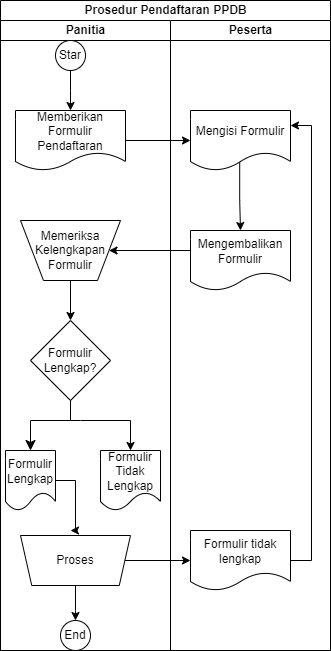

The diagram above was exported from draw.io. Its source (the exported page's mxGraphModel, read from the mxfile embedded in the PNG):
<mxGraphModel dx="823" dy="522" grid="1" gridSize="10" guides="1" tooltips="1" connect="1" arrows="1" fold="1" page="1" pageScale="1" pageWidth="850" pageHeight="1100" math="0" shadow="0">
  <root>
    <mxCell id="0" />
    <mxCell id="1" parent="0" />
    <mxCell id="ynDNdupcmsz2FQvX0_-6-1" value="Prosedur Pendaftaran PPDB" style="swimlane;childLayout=stackLayout;resizeParent=1;resizeParentMax=0;startSize=20;html=1;" vertex="1" parent="1">
      <mxGeometry x="340" y="100" width="330" height="650" as="geometry" />
    </mxCell>
    <mxCell id="ynDNdupcmsz2FQvX0_-6-2" value="Panitia" style="swimlane;startSize=20;html=1;" vertex="1" parent="ynDNdupcmsz2FQvX0_-6-1">
      <mxGeometry y="20" width="170" height="630" as="geometry" />
    </mxCell>
    <mxCell id="ynDNdupcmsz2FQvX0_-6-17" value="" style="edgeStyle=orthogonalEdgeStyle;rounded=0;orthogonalLoop=1;jettySize=auto;html=1;" edge="1" parent="ynDNdupcmsz2FQvX0_-6-2" source="ynDNdupcmsz2FQvX0_-6-7" target="ynDNdupcmsz2FQvX0_-6-10">
      <mxGeometry relative="1" as="geometry">
        <Array as="points">
          <mxPoint x="70" y="70" />
          <mxPoint x="70" y="70" />
        </Array>
      </mxGeometry>
    </mxCell>
    <mxCell id="ynDNdupcmsz2FQvX0_-6-7" value="Star" style="ellipse;whiteSpace=wrap;html=1;aspect=fixed;" vertex="1" parent="ynDNdupcmsz2FQvX0_-6-2">
      <mxGeometry x="55" y="20" width="30" height="30" as="geometry" />
    </mxCell>
    <mxCell id="ynDNdupcmsz2FQvX0_-6-10" value="Memberikan Formulir Pendaftaran" style="shape=document;whiteSpace=wrap;html=1;boundedLbl=1;" vertex="1" parent="ynDNdupcmsz2FQvX0_-6-2">
      <mxGeometry x="15" y="90" width="110" height="60" as="geometry" />
    </mxCell>
    <mxCell id="ynDNdupcmsz2FQvX0_-6-16" value="Memeriksa Kelengkapan Formulir" style="verticalLabelPosition=middle;verticalAlign=middle;html=1;shape=trapezoid;perimeter=trapezoidPerimeter;whiteSpace=wrap;size=0.23;arcSize=10;flipV=1;labelPosition=center;align=center;" vertex="1" parent="ynDNdupcmsz2FQvX0_-6-2">
      <mxGeometry x="20" y="200" width="100" height="60" as="geometry" />
    </mxCell>
    <mxCell id="ynDNdupcmsz2FQvX0_-6-34" value="" style="edgeStyle=orthogonalEdgeStyle;rounded=0;orthogonalLoop=1;jettySize=auto;html=1;" edge="1" parent="ynDNdupcmsz2FQvX0_-6-2">
      <mxGeometry relative="1" as="geometry">
        <mxPoint x="70" y="400" as="sourcePoint" />
        <mxPoint x="130" y="430" as="targetPoint" />
        <Array as="points">
          <mxPoint x="80" y="400" />
          <mxPoint x="130" y="400" />
        </Array>
      </mxGeometry>
    </mxCell>
    <mxCell id="ynDNdupcmsz2FQvX0_-6-30" value="Formulir Lengkap?" style="rhombus;whiteSpace=wrap;html=1;" vertex="1" parent="ynDNdupcmsz2FQvX0_-6-2">
      <mxGeometry x="30" y="300" width="80" height="80" as="geometry" />
    </mxCell>
    <mxCell id="ynDNdupcmsz2FQvX0_-6-70" style="edgeStyle=orthogonalEdgeStyle;rounded=0;orthogonalLoop=1;jettySize=auto;html=1;" edge="1" parent="ynDNdupcmsz2FQvX0_-6-2" source="ynDNdupcmsz2FQvX0_-6-31">
      <mxGeometry relative="1" as="geometry">
        <mxPoint x="70" y="510" as="targetPoint" />
        <Array as="points">
          <mxPoint x="75" y="460" />
          <mxPoint x="75" y="510" />
          <mxPoint x="70" y="510" />
        </Array>
      </mxGeometry>
    </mxCell>
    <mxCell id="ynDNdupcmsz2FQvX0_-6-31" value="Formulir Lengkap" style="shape=document;whiteSpace=wrap;html=1;boundedLbl=1;" vertex="1" parent="ynDNdupcmsz2FQvX0_-6-2">
      <mxGeometry x="5" y="430" width="50" height="60" as="geometry" />
    </mxCell>
    <mxCell id="ynDNdupcmsz2FQvX0_-6-21" value="Formulir Tidak Lengkap" style="shape=document;whiteSpace=wrap;html=1;boundedLbl=1;" vertex="1" parent="ynDNdupcmsz2FQvX0_-6-2">
      <mxGeometry x="100" y="430" width="60" height="60" as="geometry" />
    </mxCell>
    <mxCell id="ynDNdupcmsz2FQvX0_-6-35" value="" style="edgeStyle=segmentEdgeStyle;endArrow=classic;html=1;curved=0;rounded=0;endSize=8;startSize=8;sourcePerimeterSpacing=0;targetPerimeterSpacing=0;exitX=0.5;exitY=1;exitDx=0;exitDy=0;" edge="1" parent="ynDNdupcmsz2FQvX0_-6-2" source="ynDNdupcmsz2FQvX0_-6-30">
      <mxGeometry width="100" relative="1" as="geometry">
        <mxPoint x="30" y="400" as="sourcePoint" />
        <mxPoint x="30" y="430" as="targetPoint" />
        <Array as="points">
          <mxPoint x="70" y="400" />
          <mxPoint x="30" y="400" />
        </Array>
      </mxGeometry>
    </mxCell>
    <mxCell id="ynDNdupcmsz2FQvX0_-6-40" value="" style="edgeStyle=orthogonalEdgeStyle;rounded=0;orthogonalLoop=1;jettySize=auto;html=1;" edge="1" parent="ynDNdupcmsz2FQvX0_-6-2" source="ynDNdupcmsz2FQvX0_-6-38" target="ynDNdupcmsz2FQvX0_-6-39">
      <mxGeometry relative="1" as="geometry">
        <Array as="points">
          <mxPoint x="75" y="590" />
          <mxPoint x="75" y="590" />
        </Array>
      </mxGeometry>
    </mxCell>
    <mxCell id="ynDNdupcmsz2FQvX0_-6-38" value="Proses" style="verticalLabelPosition=middle;verticalAlign=middle;html=1;shape=trapezoid;perimeter=trapezoidPerimeter;whiteSpace=wrap;size=0.10227272727272727;arcSize=10;flipV=1;labelPosition=center;align=center;" vertex="1" parent="ynDNdupcmsz2FQvX0_-6-2">
      <mxGeometry x="20" y="515" width="110" height="50" as="geometry" />
    </mxCell>
    <mxCell id="ynDNdupcmsz2FQvX0_-6-39" value="End" style="ellipse;whiteSpace=wrap;html=1;aspect=fixed;" vertex="1" parent="ynDNdupcmsz2FQvX0_-6-2">
      <mxGeometry x="60" y="600" width="30" height="30" as="geometry" />
    </mxCell>
    <mxCell id="ynDNdupcmsz2FQvX0_-6-62" style="edgeStyle=orthogonalEdgeStyle;rounded=0;orthogonalLoop=1;jettySize=auto;html=1;entryX=0.5;entryY=0;entryDx=0;entryDy=0;" edge="1" parent="ynDNdupcmsz2FQvX0_-6-2" source="ynDNdupcmsz2FQvX0_-6-16" target="ynDNdupcmsz2FQvX0_-6-30">
      <mxGeometry relative="1" as="geometry" />
    </mxCell>
    <mxCell id="ynDNdupcmsz2FQvX0_-6-3" value="Peserta" style="swimlane;startSize=20;html=1;" vertex="1" parent="ynDNdupcmsz2FQvX0_-6-1">
      <mxGeometry x="170" y="20" width="160" height="630" as="geometry" />
    </mxCell>
    <mxCell id="ynDNdupcmsz2FQvX0_-6-19" value="" style="edgeStyle=orthogonalEdgeStyle;rounded=0;orthogonalLoop=1;jettySize=auto;html=1;exitX=0.492;exitY=0.857;exitDx=0;exitDy=0;exitPerimeter=0;" edge="1" parent="ynDNdupcmsz2FQvX0_-6-3" source="ynDNdupcmsz2FQvX0_-6-13" target="ynDNdupcmsz2FQvX0_-6-14">
      <mxGeometry relative="1" as="geometry" />
    </mxCell>
    <mxCell id="ynDNdupcmsz2FQvX0_-6-13" value="Mengisi Formulir" style="shape=document;whiteSpace=wrap;html=1;boundedLbl=1;" vertex="1" parent="ynDNdupcmsz2FQvX0_-6-3">
      <mxGeometry x="20" y="90" width="100" height="60" as="geometry" />
    </mxCell>
    <mxCell id="ynDNdupcmsz2FQvX0_-6-14" value="Mengembalikan Formulir" style="shape=document;whiteSpace=wrap;html=1;boundedLbl=1;" vertex="1" parent="ynDNdupcmsz2FQvX0_-6-3">
      <mxGeometry x="20" y="210" width="100" height="60" as="geometry" />
    </mxCell>
    <mxCell id="ynDNdupcmsz2FQvX0_-6-54" style="edgeStyle=orthogonalEdgeStyle;rounded=0;orthogonalLoop=1;jettySize=auto;html=1;entryX=1;entryY=0.25;entryDx=0;entryDy=0;" edge="1" parent="ynDNdupcmsz2FQvX0_-6-3" source="ynDNdupcmsz2FQvX0_-6-44" target="ynDNdupcmsz2FQvX0_-6-13">
      <mxGeometry relative="1" as="geometry">
        <mxPoint x="140" y="100" as="targetPoint" />
        <Array as="points">
          <mxPoint x="141" y="540" />
          <mxPoint x="141" y="105" />
        </Array>
      </mxGeometry>
    </mxCell>
    <mxCell id="ynDNdupcmsz2FQvX0_-6-44" value="Formulir tidak lengkap" style="shape=document;whiteSpace=wrap;html=1;boundedLbl=1;" vertex="1" parent="ynDNdupcmsz2FQvX0_-6-3">
      <mxGeometry x="20" y="510" width="100" height="60" as="geometry" />
    </mxCell>
    <mxCell id="ynDNdupcmsz2FQvX0_-6-58" style="edgeStyle=orthogonalEdgeStyle;rounded=0;orthogonalLoop=1;jettySize=auto;html=1;entryX=0;entryY=0.5;entryDx=0;entryDy=0;" edge="1" parent="ynDNdupcmsz2FQvX0_-6-1" source="ynDNdupcmsz2FQvX0_-6-10" target="ynDNdupcmsz2FQvX0_-6-13">
      <mxGeometry relative="1" as="geometry" />
    </mxCell>
    <mxCell id="ynDNdupcmsz2FQvX0_-6-61" style="edgeStyle=orthogonalEdgeStyle;rounded=0;orthogonalLoop=1;jettySize=auto;html=1;" edge="1" parent="ynDNdupcmsz2FQvX0_-6-1" source="ynDNdupcmsz2FQvX0_-6-14" target="ynDNdupcmsz2FQvX0_-6-16">
      <mxGeometry relative="1" as="geometry">
        <Array as="points">
          <mxPoint x="170" y="250" />
          <mxPoint x="170" y="250" />
        </Array>
      </mxGeometry>
    </mxCell>
    <mxCell id="ynDNdupcmsz2FQvX0_-6-66" style="edgeStyle=orthogonalEdgeStyle;rounded=0;orthogonalLoop=1;jettySize=auto;html=1;entryX=0;entryY=0.5;entryDx=0;entryDy=0;" edge="1" parent="ynDNdupcmsz2FQvX0_-6-1" source="ynDNdupcmsz2FQvX0_-6-38" target="ynDNdupcmsz2FQvX0_-6-44">
      <mxGeometry relative="1" as="geometry" />
    </mxCell>
  </root>
</mxGraphModel>